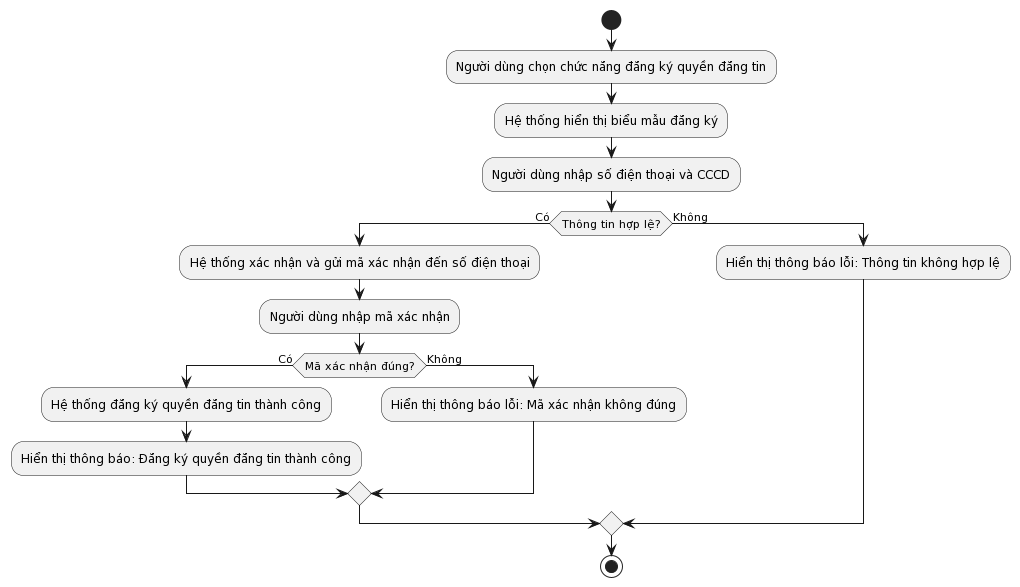

The diagram above was rendered by PlantUML. Its source (embedded in the PNG):
@startuml
start
:Người dùng chọn chức năng đăng ký quyền đăng tin;
:Hệ thống hiển thị biểu mẫu đăng ký;
:Người dùng nhập số điện thoại và CCCD;

if (Thông tin hợp lệ?) then (Có)
  :Hệ thống xác nhận và gửi mã xác nhận đến số điện thoại;
  :Người dùng nhập mã xác nhận;
  if (Mã xác nhận đúng?) then (Có)
    :Hệ thống đăng ký quyền đăng tin thành công;
    :Hiển thị thông báo: Đăng ký quyền đăng tin thành công;
  else (Không)
    :Hiển thị thông báo lỗi: Mã xác nhận không đúng;
  endif
else (Không)
  :Hiển thị thông báo lỗi: Thông tin không hợp lệ;
endif

stop
@enduml